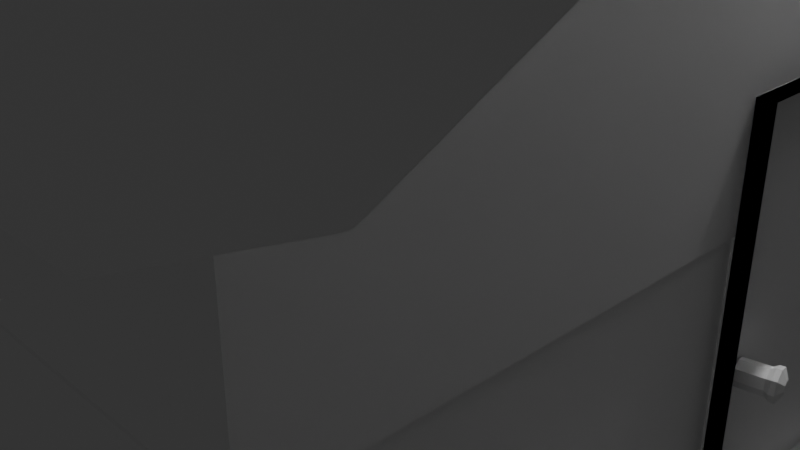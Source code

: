 # Source: s02-discussion.blend  (saved by Blender 4.5.92; exported with 4.5.12 LTS)
import bpy
from mathutils import Matrix  # noqa: F401  (used for matrix-valued properties, if any)

bpy.ops.wm.read_factory_settings(use_empty=True)
scene = bpy.context.scene
scene.name = 'Scene'

# ---- collections
col_collection = bpy.data.collections.new('Collection'); scene.collection.children.link(col_collection)

# ---- materials (node trees are filled in below, after node groups)
mat_material = bpy.data.materials.new('Material')
mat_material.alpha_threshold = 0.0
mat_material.roughness = 0.5
mat_material.line_color = (0.0, 0.0, 0.0, 1.0)

# ---- material node trees
mat_material.use_nodes = True; mat_material.node_tree.nodes.clear()
_N = mat_material.node_tree.nodes; _L = mat_material.node_tree.links
n0 = _N.new('ShaderNodeOutputMaterial'); n0.name = 'Material Output'; n0.location = (200, 100)
n1 = _N.new('ShaderNodeBsdfPrincipled'); n1.name = 'Principled BSDF'; n1.location = (-200, 100)
n1.inputs[3].default_value = 1.45
_L.new(n1.outputs[0], n0.inputs[0])
n0.is_active_output = True

# ---- world
world_world = bpy.data.worlds.new('World'); scene.world = world_world
world_world.use_nodes = True; world_world.node_tree.nodes.clear()
_N = world_world.node_tree.nodes; _L = world_world.node_tree.links
n0 = _N.new('ShaderNodeOutputWorld'); n0.name = 'World Output'; n0.location = (200, 100)
n1 = _N.new('ShaderNodeBackground'); n1.name = 'Background'; n1.location = (-200, 100)
n1.inputs[0].default_value = (0.05088, 0.05088, 0.05088, 1.0)
_L.new(n1.outputs[0], n0.inputs[0])
n0.is_active_output = True
world_world.color = (0.05088, 0.05088, 0.05088)
world_world.sun_shadow_jitter_overblur = 0.0

# ---- cameras
cam_camera = bpy.data.cameras.new('Camera')
cam_camera.clip_end = 100.0
cam_camera.ortho_scale = 7.314

# ---- lights
light_light = bpy.data.lights.new('Light', 'POINT')
light_light.energy = 1000.0
light_light.shadow_soft_size = 0.1

# ---- meshes
me_cube = bpy.data.meshes.new('Cube')
me_cube.from_pydata([(-4.007, -4.81, 1.51), (-4.007, 4.81, 1.51), (4.007, -4.81, 1.51), (4.007, 4.81, 1.51), (4.028, -4.801, 1.526), (4.028, 4.819, 1.526), (-3.986, -4.801, 1.526), (-3.986, 4.819, 1.526), (4.028, -4.801, 3.991), (4.028, 4.819, 3.991), (-3.986, -4.801, 3.991), (-3.986, 4.819, 3.991), (4.028, 0.009025, 6.405), (-3.986, 0.009025, 6.405), (-4.007, -4.81, -1.094), (4.007, 4.81, -1.094), (-4.007, 4.81, -1.094), (4.007, -4.81, -1.094), (4.443, 5.333, -1.072), (4.443, 5.333, -1.532), (-4.443, 5.333, -1.532), (-4.443, -5.333, -1.532), (4.443, -5.333, -1.532), (-4.443, -5.333, -1.072), (-4.443, 5.333, -1.072), (4.443, -5.333, -1.072)], [], [(14, 17, 25, 23), (17, 15, 18, 25), (3, 2, 4, 5), (7, 5, 9, 11), (0, 1, 7, 6), (2, 0, 6, 4), (1, 3, 5, 7), (5, 4, 8, 9), (6, 7, 11, 10), (4, 6, 10, 8), (9, 8, 12), (10, 11, 13), (2, 17, 14, 0), (0, 14, 16, 1), (3, 15, 17, 2), (1, 16, 15, 3), (24, 20, 19, 18), (18, 19, 22, 25), (23, 21, 20, 24), (25, 22, 21, 23), (15, 16, 24, 18), (16, 14, 23, 24)])
_uv = me_cube.uv_layers.new(name='UVMap')
_uv.uv.foreach_set('vector', [0.5906, 0.5, 0.5906, 0.25, 0.5906, 0.25, 0.5906, 0.5, 0.5906, 0.25, 0.5906, 0.0, 0.5906, 0.0, 0.5906, 0.25, 0.375, 0.0, 0.375, 0.25, 0.375, 0.25, 0.375, 0.0, 0.375, 0.75, 0.375, 1.0, 0.375, 1.0, 0.375, 0.75, 0.375, 0.5, 0.375, 0.75, 0.375, 0.75, 0.375, 0.5, 0.375, 0.25, 0.375, 0.5, 0.375, 0.5, 0.375, 0.25, 0.375, 0.75, 0.375, 1.0, 0.375, 1.0, 0.375, 0.75, 0.375, 0.0, 0.375, 0.25, 0.375, 0.25, 0.375, 0.0, 0.375, 0.5, 0.375, 0.75, 0.375, 0.75, 0.375, 0.5, 0.375, 0.25, 0.375, 0.5, 0.375, 0.5, 0.375, 0.25, 0.375, 0.0, 0.375, 0.25, 0.375, 0.0, 0.375, 0.5, 0.375, 0.75, 0.375, 0.5, 0.375, 0.25, 0.5906, 0.25, 0.5906, 0.5, 0.375, 0.5, 0.375, 0.5, 0.5906, 0.5, 0.5906, 0.75, 0.375, 0.75, 0.375, 0.0, 0.5906, 0.0, 0.5906, 0.25, 0.375, 0.25, 0.375, 0.75, 0.5906, 0.75, 0.5906, 1.0, 0.375, 1.0, 0.5906, 0.75, 0.625, 0.75, 0.625, 1.0, 0.5906, 1.0, 0.5906, 0.0, 0.625, 0.0, 0.625, 0.25, 0.5906, 0.25, 0.5906, 0.5, 0.625, 0.5, 0.625, 0.75, 0.5906, 0.75, 0.5906, 0.25, 0.625, 0.25, 0.625, 0.5, 0.5906, 0.5, 0.5906, 1.0, 0.5906, 0.75, 0.5906, 0.75, 0.5906, 1.0, 0.5906, 0.75, 0.5906, 0.5, 0.5906, 0.5, 0.5906, 0.75])
me_cube.materials.append(mat_material)
me_cube.use_mirror_vertex_groups = False
me_cube.update()
me_cube_001 = bpy.data.meshes.new('Cube.001')
me_cube_001.from_pydata([(-1.005, 0.9981, -2.644), (-1.005, -1.002, -2.644), (0.9948, 0.9981, -2.644), (0.9948, -1.002, -2.644), (-1.005, -0.001876, -4.243), (0.9948, -0.001876, -4.243), (0.9948, 1.147, -2.737), (-1.005, 1.147, -2.737), (-1.005, -1.151, -2.737), (0.9948, -1.151, -2.737), (0.9948, -0.09835, -4.278), (0.9948, 0.0946, -4.278), (0.9948, -0.001876, -4.248), (0.9948, -0.05409, -4.321), (0.9948, -0.001876, -4.336), (0.9948, 0.05034, -4.321), (-1.005, 0.0946, -4.278), (-1.005, -0.09835, -4.278), (-1.005, -0.001876, -4.248), (-1.005, 0.05034, -4.321), (-1.005, -0.001876, -4.336), (-1.005, -0.05409, -4.321), (0.9948, 1.104, -2.474), (-1.005, 1.104, -2.474), (-1.005, -1.108, -2.474), (0.9948, -1.108, -2.474), (0.9948, 1.254, -2.568), (-1.005, 1.254, -2.568), (-1.005, -1.257, -2.568), (0.9948, -1.257, -2.568)], [], [(3, 5, 4, 1), (0, 4, 5, 2), (0, 2, 22, 23), (1, 8, 28, 24), (10, 13, 12), (13, 14, 12), (14, 15, 12), (15, 11, 12), (16, 19, 18), (19, 20, 18), (20, 21, 18), (21, 17, 18), (10, 17, 21, 13), (13, 21, 20, 14), (14, 20, 19, 15), (15, 19, 16, 11), (7, 6, 11, 16), (2, 5, 12, 11, 6), (9, 8, 17, 10), (5, 3, 9, 10, 12), (4, 0, 7, 16, 18), (1, 4, 18, 17, 8), (23, 22, 26, 27), (25, 24, 28, 29), (7, 0, 23, 27), (6, 7, 27, 26), (9, 3, 25, 29), (3, 1, 24, 25), (2, 6, 26, 22), (8, 9, 29, 28)])
_uv = me_cube_001.uv_layers.new(name='UVMap')
_uv.uv.foreach_set('vector', [0.375, 0.75, 0.375, 0.75, 0.375, 1.0, 0.375, 1.0, 0.375, 0.25, 0.375, 0.25, 0.375, 0.5, 0.375, 0.5, 0.375, 0.25, 0.375, 0.5, 0.375, 0.5, 0.375, 0.25, 0.375, 1.0, 0.375, 1.0, 0.375, 1.0, 0.375, 1.0, 0.375, 0.75, 0.375, 0.75, 0.375, 0.75, 0.375, 0.75, 0.375, 0.75, 0.375, 0.75, 0.375, 0.75, 0.375, 0.75, 0.375, 0.75, 0.375, 0.75, 0.375, 0.75, 0.375, 0.75, 0.375, 1.0, 0.375, 1.0, 0.375, 1.0, 0.375, 1.0, 0.375, 1.0, 0.375, 1.0, 0.375, 1.0, 0.375, 1.0, 0.375, 1.0, 0.375, 1.0, 0.375, 1.0, 0.375, 1.0, 0.375, 0.75, 0.375, 1.0, 0.375, 1.0, 0.375, 0.75, 0.375, 0.75, 0.375, 1.0, 0.375, 1.0, 0.375, 0.75, 0.375, 0.5, 0.375, 0.25, 0.375, 0.25, 0.375, 0.5, 0.375, 0.5, 0.375, 0.25, 0.375, 0.25, 0.375, 0.5, 0.375, 0.25, 0.375, 0.5, 0.375, 0.5, 0.375, 0.25, 0.375, 0.5, 0.375, 0.5, 0.375, 0.5, 0.375, 0.5, 0.375, 0.5, 0.375, 0.75, 0.375, 1.0, 0.375, 1.0, 0.375, 0.75, 0.375, 0.75, 0.375, 0.75, 0.375, 0.75, 0.375, 0.75, 0.375, 0.75, 0.375, 0.25, 0.375, 0.25, 0.375, 0.25, 0.375, 0.25, 0.375, 0.25, 0.375, 1.0, 0.375, 1.0, 0.375, 1.0, 0.375, 1.0, 0.375, 1.0, 0.375, 0.25, 0.375, 0.5, 0.375, 0.5, 0.375, 0.25, 0.375, 0.75, 0.375, 1.0, 0.375, 1.0, 0.375, 0.75, 0.375, 0.25, 0.375, 0.25, 0.375, 0.25, 0.375, 0.25, 0.375, 0.5, 0.375, 0.25, 0.375, 0.25, 0.375, 0.5, 0.375, 0.75, 0.375, 0.75, 0.375, 0.75, 0.375, 0.75, 0.375, 0.75, 0.375, 1.0, 0.375, 1.0, 0.375, 0.75, 0.375, 0.5, 0.375, 0.5, 0.375, 0.5, 0.375, 0.5, 0.375, 1.0, 0.375, 0.75, 0.375, 0.75, 0.375, 1.0])
me_cube_001.materials.append(mat_material)
me_cube_001.use_mirror_vertex_groups = False
me_cube_001.update()
me_cube_002 = bpy.data.meshes.new('Cube.002')
me_cube_002.from_pydata([(-1.0, -1.0, -1.0), (-1.0, -1.0, 1.0), (-1.0, 1.0, -1.0), (-1.0, 1.0, 1.0), (1.0, -1.0, -1.0), (1.0, -1.0, 1.0), (1.0, 1.0, -1.0), (1.0, 1.0, 1.0), (-1.431, -1.431, 1.0), (-1.431, 1.431, 1.0), (1.431, 1.431, 1.0), (1.431, -1.431, 1.0), (-1.015, -1.015, 1.171), (-1.015, 1.015, 1.171), (1.015, 1.015, 1.171), (1.015, -1.015, 1.171), (-1.431, -1.431, 1.171), (-1.431, 1.431, 1.171), (1.431, 1.431, 1.171), (1.431, -1.431, 1.171), (-1.015, -1.015, 1.017), (-1.015, 1.015, 1.017), (1.015, 1.015, 1.017), (1.015, -1.015, 1.017)], [], [(0, 1, 3, 2), (2, 3, 7, 6), (6, 7, 5, 4), (4, 5, 1, 0), (3, 1, 8, 9), (8, 11, 19, 16), (1, 5, 11, 8), (7, 3, 9, 10), (5, 7, 10, 11), (12, 15, 23, 20), (10, 9, 17, 18), (11, 10, 18, 19), (9, 8, 16, 17), (12, 13, 17, 16), (13, 14, 18, 17), (14, 15, 19, 18), (15, 12, 16, 19), (22, 21, 20, 23), (14, 13, 21, 22), (15, 14, 22, 23), (13, 12, 20, 21)])
_uv = me_cube_002.uv_layers.new(name='UVMap')
_uv.uv.foreach_set('vector', [0.375, 0.0, 0.625, 0.0, 0.625, 0.25, 0.375, 0.25, 0.375, 0.25, 0.625, 0.25, 0.625, 0.5, 0.375, 0.5, 0.375, 0.5, 0.625, 0.5, 0.625, 0.75, 0.375, 0.75, 0.375, 0.75, 0.625, 0.75, 0.625, 1.0, 0.375, 1.0, 0.625, 0.25, 0.625, 0.0, 0.625, 0.0, 0.625, 0.25, 0.625, 1.0, 0.625, 0.75, 0.625, 0.75, 0.625, 1.0, 0.625, 1.0, 0.625, 0.75, 0.625, 0.75, 0.625, 1.0, 0.625, 0.5, 0.625, 0.25, 0.625, 0.25, 0.625, 0.5, 0.625, 0.75, 0.625, 0.5, 0.625, 0.5, 0.625, 0.75, 0.8387, 0.7137, 0.6613, 0.7137, 0.6613, 0.7137, 0.8387, 0.7137, 0.625, 0.5, 0.625, 0.25, 0.625, 0.25, 0.625, 0.5, 0.625, 0.75, 0.625, 0.5, 0.625, 0.5, 0.625, 0.75, 0.625, 0.25, 0.625, 0.0, 0.625, 0.0, 0.625, 0.25, 0.8387, 0.7137, 0.8387, 0.5363, 0.875, 0.5, 0.875, 0.75, 0.8387, 0.5363, 0.6613, 0.5363, 0.625, 0.5, 0.875, 0.5, 0.6613, 0.5363, 0.6613, 0.7137, 0.625, 0.75, 0.625, 0.5, 0.6613, 0.7137, 0.8387, 0.7137, 0.875, 0.75, 0.625, 0.75, 0.6613, 0.5363, 0.8387, 0.5363, 0.8387, 0.7137, 0.6613, 0.7137, 0.6613, 0.5363, 0.8387, 0.5363, 0.8387, 0.5363, 0.6613, 0.5363, 0.6613, 0.7137, 0.6613, 0.5363, 0.6613, 0.5363, 0.6613, 0.7137, 0.8387, 0.5363, 0.8387, 0.7137, 0.8387, 0.7137, 0.8387, 0.5363])
me_cube_002.update()
me_cube_003 = bpy.data.meshes.new('Cube.003')
me_cube_003.from_pydata([(-1.0, -0.9151, -1.83), (-1.0, -0.9151, 1.83), (-1.0, 0.9151, -1.83), (-1.0, 0.9151, 1.83), (1.0, -0.9151, -1.83), (1.0, -0.9151, 1.83), (1.0, 0.9151, -1.83), (1.0, 0.9151, 1.83), (0.8485, 0.7899, 1.705), (0.8485, 0.7899, -1.705), (0.8485, -0.7899, -1.705), (0.8485, -0.7899, 1.705), (0.8485, 0.9151, 1.83), (0.8485, 0.9151, -1.83), (0.8485, -0.9151, -1.83), (0.8485, -0.9151, 1.83), (1.075, -0.4635, -0.3773), (0.8485, -0.5134, -0.3761), (1.085, -0.5055, -0.2996), (0.8581, -0.5554, -0.2983), (1.104, -0.589, -0.275), (0.8766, -0.6388, -0.2738), (1.12, -0.665, -0.3181), (0.893, -0.7149, -0.3169), (1.125, -0.6891, -0.4036), (0.8979, -0.7389, -0.4024), (1.115, -0.647, -0.4814), (0.8882, -0.6969, -0.4802), (1.097, -0.5636, -0.5059), (0.8698, -0.6134, -0.5047), (1.08, -0.4876, -0.4628), (0.8533, -0.5374, -0.4616), (1.112, -0.4288, -0.3746), (1.124, -0.4803, -0.2792), (1.146, -0.5826, -0.2492), (1.167, -0.6758, -0.302), (1.172, -0.7053, -0.4068), (1.161, -0.6538, -0.5021), (1.138, -0.5515, -0.5322), (1.118, -0.4583, -0.4794), (1.155, -0.4193, -0.3748), (1.167, -0.4708, -0.2795), (1.19, -0.5731, -0.2494), (1.21, -0.6663, -0.3022), (1.216, -0.6958, -0.407), (1.204, -0.6443, -0.5024), (1.181, -0.542, -0.5324), (1.161, -0.4488, -0.4796), (1.217, -0.493, -0.3847), (1.221, -0.5135, -0.3467), (1.23, -0.5543, -0.3348), (1.238, -0.5914, -0.3558), (1.241, -0.6031, -0.3976), (1.236, -0.5826, -0.4356), (1.227, -0.5418, -0.4475), (1.219, -0.5047, -0.4265)], [], [(0, 1, 3, 2), (2, 3, 7, 6), (7, 5, 15, 12), (4, 5, 1, 0), (2, 6, 4, 0), (7, 3, 1, 5), (9, 8, 11, 10), (6, 7, 12, 13), (5, 4, 14, 15), (4, 6, 13, 14), (8, 9, 13, 12), (9, 10, 14, 13), (11, 8, 12, 15), (10, 11, 15, 14), (16, 17, 19, 18), (18, 19, 21, 20), (20, 21, 23, 22), (22, 23, 25, 24), (24, 25, 27, 26), (26, 27, 29, 28), (28, 29, 31, 30), (30, 31, 17, 16), (28, 30, 39, 38), (38, 39, 47, 46), (18, 20, 34, 33), (24, 26, 37, 36), (30, 16, 32, 39), (16, 18, 33, 32), (20, 22, 35, 34), (26, 28, 38, 37), (22, 24, 36, 35), (46, 47, 55, 54), (36, 37, 45, 44), (34, 35, 43, 42), (32, 33, 41, 40), (39, 32, 40, 47), (37, 38, 46, 45), (35, 36, 44, 43), (33, 34, 42, 41), (48, 49, 50, 51, 52, 53, 54, 55), (44, 45, 53, 52), (42, 43, 51, 50), (40, 41, 49, 48), (47, 40, 48, 55), (45, 46, 54, 53), (43, 44, 52, 51), (41, 42, 50, 49)])
_uv = me_cube_003.uv_layers.new(name='UVMap')
_uv.uv.foreach_set('vector', [0.375, 0.0, 0.625, 0.0, 0.625, 0.25, 0.375, 0.25, 0.375, 0.25, 0.625, 0.25, 0.625, 0.5, 0.375, 0.5, 0.625, 0.5, 0.625, 0.75, 0.625, 0.75, 0.625, 0.5, 0.375, 0.75, 0.625, 0.75, 0.625, 1.0, 0.375, 1.0, 0.125, 0.5, 0.375, 0.5, 0.375, 0.75, 0.125, 0.75, 0.625, 0.5, 0.875, 0.5, 0.875, 0.75, 0.625, 0.75, 0.3836, 0.5171, 0.6164, 0.5171, 0.6164, 0.7329, 0.3836, 0.7329, 0.375, 0.5, 0.625, 0.5, 0.625, 0.5, 0.375, 0.5, 0.625, 0.75, 0.375, 0.75, 0.375, 0.75, 0.625, 0.75, 0.375, 0.75, 0.375, 0.5, 0.375, 0.5, 0.375, 0.75, 0.6164, 0.5171, 0.3836, 0.5171, 0.375, 0.5, 0.625, 0.5, 0.3836, 0.5171, 0.3836, 0.7329, 0.375, 0.75, 0.375, 0.5, 0.6164, 0.7329, 0.6164, 0.5171, 0.625, 0.5, 0.625, 0.75, 0.3836, 0.7329, 0.6164, 0.7329, 0.625, 0.75, 0.375, 0.75, 1.0, 0.5, 1.0, 1.0, 0.875, 1.0, 0.875, 0.5, 0.875, 0.5, 0.875, 1.0, 0.75, 1.0, 0.75, 0.5, 0.75, 0.5, 0.75, 1.0, 0.625, 1.0, 0.625, 0.5, 0.625, 0.5, 0.625, 1.0, 0.5, 1.0, 0.5, 0.5, 0.5, 0.5, 0.5, 1.0, 0.375, 1.0, 0.375, 0.5, 0.375, 0.5, 0.375, 1.0, 0.25, 1.0, 0.25, 0.5, 0.25, 0.5, 0.25, 1.0, 0.125, 1.0, 0.125, 0.5, 0.125, 0.5, 0.125, 1.0, 0.0, 1.0, 0.0, 0.5, 0.25, 0.5, 0.125, 0.5, 0.125, 0.5, 0.25, 0.5, 0.25, 0.5, 0.125, 0.5, 0.125, 0.5, 0.25, 0.5, 0.875, 0.5, 0.75, 0.5, 0.75, 0.5, 0.875, 0.5, 0.5, 0.5, 0.375, 0.5, 0.375, 0.5, 0.5, 0.5, 0.125, 0.5, 0.0, 0.5, 0.0, 0.5, 0.125, 0.5, 1.0, 0.5, 0.875, 0.5, 0.875, 0.5, 1.0, 0.5, 0.75, 0.5, 0.625, 0.5, 0.625, 0.5, 0.75, 0.5, 0.375, 0.5, 0.25, 0.5, 0.25, 0.5, 0.375, 0.5, 0.625, 0.5, 0.5, 0.5, 0.5, 0.5, 0.625, 0.5, 0.25, 0.5, 0.125, 0.5, 0.125, 0.5, 0.25, 0.5, 0.5, 0.5, 0.375, 0.5, 0.375, 0.5, 0.5, 0.5, 0.75, 0.5, 0.625, 0.5, 0.625, 0.5, 0.75, 0.5, 1.0, 0.5, 0.875, 0.5, 0.875, 0.5, 1.0, 0.5, 0.125, 0.5, 0.0, 0.5, 0.0, 0.5, 0.125, 0.5, 0.375, 0.5, 0.25, 0.5, 0.25, 0.5, 0.375, 0.5, 0.625, 0.5, 0.5, 0.5, 0.5, 0.5, 0.625, 0.5, 0.875, 0.5, 0.75, 0.5, 0.75, 0.5, 0.875, 0.5, 0.75, 0.49, 0.9197, 0.4197, 0.99, 0.25, 0.9197, 0.08029, 0.75, 0.01, 0.5803, 0.08029, 0.51, 0.25, 0.5803, 0.4197, 0.5, 0.5, 0.375, 0.5, 0.375, 0.5, 0.5, 0.5, 0.75, 0.5, 0.625, 0.5, 0.625, 0.5, 0.75, 0.5, 1.0, 0.5, 0.875, 0.5, 0.875, 0.5, 1.0, 0.5, 0.125, 0.5, 0.0, 0.5, 0.0, 0.5, 0.125, 0.5, 0.375, 0.5, 0.25, 0.5, 0.25, 0.5, 0.375, 0.5, 0.625, 0.5, 0.5, 0.5, 0.5, 0.5, 0.625, 0.5, 0.875, 0.5, 0.75, 0.5, 0.75, 0.5, 0.875, 0.5])
me_cube_003.update()
me_cone = bpy.data.meshes.new('Cone')
me_cone.from_pydata([(0.0, 1.0, -1.0), (0.1951, 0.9808, -1.0), (0.3827, 0.9239, -1.0), (0.5556, 0.8315, -1.0), (0.7071, 0.7071, -1.0), (0.8315, 0.5556, -1.0), (0.9239, 0.3827, -1.0), (0.9808, 0.1951, -1.0), (1.0, 0.0, -1.0), (0.9808, -0.1951, -1.0), (0.9239, -0.3827, -1.0), (0.8315, -0.5556, -1.0), (0.7071, -0.7071, -1.0), (0.5556, -0.8315, -1.0), (0.3827, -0.9239, -1.0), (0.1951, -0.9808, -1.0), (0.0, -1.0, -1.0), (-0.1951, -0.9808, -1.0), (-0.3827, -0.9239, -1.0), (-0.5556, -0.8315, -1.0), (-0.7071, -0.7071, -1.0), (-0.8315, -0.5556, -1.0), (-0.9239, -0.3827, -1.0), (-0.9808, -0.1951, -1.0), (-1.0, 0.0, -1.0), (-0.9808, 0.1951, -1.0), (-0.9239, 0.3827, -1.0), (-0.8315, 0.5556, -1.0), (-0.7071, 0.7071, -1.0), (-0.5556, 0.8315, -1.0), (-0.3827, 0.9239, -1.0), (-0.1951, 0.9808, -1.0), (0.0, 0.0, 1.0)], [], [(0, 32, 1), (1, 32, 2), (2, 32, 3), (3, 32, 4), (4, 32, 5), (5, 32, 6), (6, 32, 7), (7, 32, 8), (8, 32, 9), (9, 32, 10), (10, 32, 11), (11, 32, 12), (12, 32, 13), (13, 32, 14), (14, 32, 15), (15, 32, 16), (16, 32, 17), (17, 32, 18), (18, 32, 19), (19, 32, 20), (20, 32, 21), (21, 32, 22), (22, 32, 23), (23, 32, 24), (24, 32, 25), (25, 32, 26), (26, 32, 27), (27, 32, 28), (28, 32, 29), (29, 32, 30), (0, 1, 2, 3, 4, 5, 6, 7, 8, 9, 10, 11, 12, 13, 14, 15, 16, 17, 18, 19, 20, 21, 22, 23, 24, 25, 26, 27, 28, 29, 30, 31), (30, 32, 31), (31, 32, 0)])
_uv = me_cone.uv_layers.new(name='UVMap')
_uv.uv.foreach_set('vector', [0.25, 0.49, 0.25, 0.25, 0.2968, 0.4854, 0.2968, 0.4854, 0.25, 0.25, 0.3418, 0.4717, 0.3418, 0.4717, 0.25, 0.25, 0.3833, 0.4496, 0.3833, 0.4496, 0.25, 0.25, 0.4197, 0.4197, 0.4197, 0.4197, 0.25, 0.25, 0.4496, 0.3833, 0.4496, 0.3833, 0.25, 0.25, 0.4717, 0.3418, 0.4717, 0.3418, 0.25, 0.25, 0.4854, 0.2968, 0.4854, 0.2968, 0.25, 0.25, 0.49, 0.25, 0.49, 0.25, 0.25, 0.25, 0.4854, 0.2032, 0.4854, 0.2032, 0.25, 0.25, 0.4717, 0.1582, 0.4717, 0.1582, 0.25, 0.25, 0.4496, 0.1167, 0.4496, 0.1167, 0.25, 0.25, 0.4197, 0.08029, 0.4197, 0.08029, 0.25, 0.25, 0.3833, 0.05045, 0.3833, 0.05045, 0.25, 0.25, 0.3418, 0.02827, 0.3418, 0.02827, 0.25, 0.25, 0.2968, 0.01461, 0.2968, 0.01461, 0.25, 0.25, 0.25, 0.01, 0.25, 0.01, 0.25, 0.25, 0.2032, 0.01461, 0.2032, 0.01461, 0.25, 0.25, 0.1582, 0.02827, 0.1582, 0.02827, 0.25, 0.25, 0.1167, 0.05045, 0.1167, 0.05045, 0.25, 0.25, 0.08029, 0.08029, 0.08029, 0.08029, 0.25, 0.25, 0.05045, 0.1167, 0.05045, 0.1167, 0.25, 0.25, 0.02827, 0.1582, 0.02827, 0.1582, 0.25, 0.25, 0.01461, 0.2032, 0.01461, 0.2032, 0.25, 0.25, 0.01, 0.25, 0.01, 0.25, 0.25, 0.25, 0.01461, 0.2968, 0.01461, 0.2968, 0.25, 0.25, 0.02827, 0.3418, 0.02827, 0.3418, 0.25, 0.25, 0.05045, 0.3833, 0.05045, 0.3833, 0.25, 0.25, 0.08029, 0.4197, 0.08029, 0.4197, 0.25, 0.25, 0.1167, 0.4496, 0.1167, 0.4496, 0.25, 0.25, 0.1582, 0.4717, 0.75, 0.49, 0.7968, 0.4854, 0.8418, 0.4717, 0.8833, 0.4496, 0.9197, 0.4197, 0.9496, 0.3833, 0.9717, 0.3418, 0.9854, 0.2968, 0.99, 0.25, 0.9854, 0.2032, 0.9717, 0.1582, 0.9496, 0.1167, 0.9197, 0.08029, 0.8833, 0.05045, 0.8418, 0.02827, 0.7968, 0.01461, 0.75, 0.01, 0.7032, 0.01461, 0.6582, 0.02827, 0.6167, 0.05045, 0.5803, 0.08029, 0.5504, 0.1167, 0.5283, 0.1582, 0.5146, 0.2032, 0.51, 0.25, 0.5146, 0.2968, 0.5283, 0.3418, 0.5504, 0.3833, 0.5803, 0.4197, 0.6167, 0.4496, 0.6582, 0.4717, 0.7032, 0.4854, 0.1582, 0.4717, 0.25, 0.25, 0.2032, 0.4854, 0.2032, 0.4854, 0.25, 0.25, 0.25, 0.49])
me_cone.update()

# ---- objects
ob_cube = bpy.data.objects.new('Cube', me_cube)
ob_light = bpy.data.objects.new('Light', light_light)
ob_camera = bpy.data.objects.new('Camera', cam_camera)
ob_roof = bpy.data.objects.new('roof', me_cube_001)
ob_chimney = bpy.data.objects.new('Chimney', me_cube_002)
ob_door = bpy.data.objects.new('Door', me_cube_003)
ob_cone = bpy.data.objects.new('Cone', me_cone)

# ---- transforms, parenting, visibility, modifiers, constraints
ob_cube.location = (0.0, 0.0, 0.0)
ob_cube.lock_rotations_4d = False
ob_cube.empty_display_type = 'ARROWS'
ob_cube.lineart.crease_threshold = 0.0
ob_light.location = (4.076, 1.005, 5.904)
ob_light.rotation_euler = (0.6503, 0.05522, 1.866)
ob_light.lock_rotations_4d = False
ob_light.empty_display_type = 'ARROWS'
ob_light.color = (0.0, 0.0, 0.0, 0.0)
ob_light.lineart.crease_threshold = 0.0
ob_camera.location = (7.359, -6.926, 4.958)
ob_camera.rotation_euler = (1.109, 0.0, 0.8149)
ob_camera.lock_rotations_4d = False
ob_camera.empty_display_type = 'ARROWS'
ob_camera.color = (0.0, 0.0, 0.0, 0.0)
ob_camera.display_type = 'WIRE'
ob_camera.lineart.crease_threshold = 0.0
ob_roof.location = (0.0, 0.0, 0.0)
ob_roof.scale = (-5.489, -4.847, -1.51)
ob_roof.lock_rotations_4d = False
ob_roof.empty_display_type = 'ARROWS'
ob_roof.lineart.crease_threshold = 0.0
ob_chimney.location = (-2.934, -3.384, 4.525)
ob_chimney.scale = (0.5653, 0.4737, 1.706)
ob_door.location = (3.18, 0.2589, 0.6971)
ob_cone.location = (-2.948, -3.383, 7.896)
ob_cone.scale = (1.0, 1.0, 1.373)

# ---- collection membership
col_collection.objects.link(ob_cube)
col_collection.objects.link(ob_light)
col_collection.objects.link(ob_camera)
col_collection.objects.link(ob_roof)
col_collection.objects.link(ob_chimney)
col_collection.objects.link(ob_door)
col_collection.objects.link(ob_cone)

# ---- scene / render settings (as saved in the file)
scene.camera = ob_camera
scene.frame_start = 1; scene.frame_end = 250; scene.frame_set(1)
scene.render.engine = 'BLENDER_EEVEE_NEXT'
bpy.context.view_layer.update()
